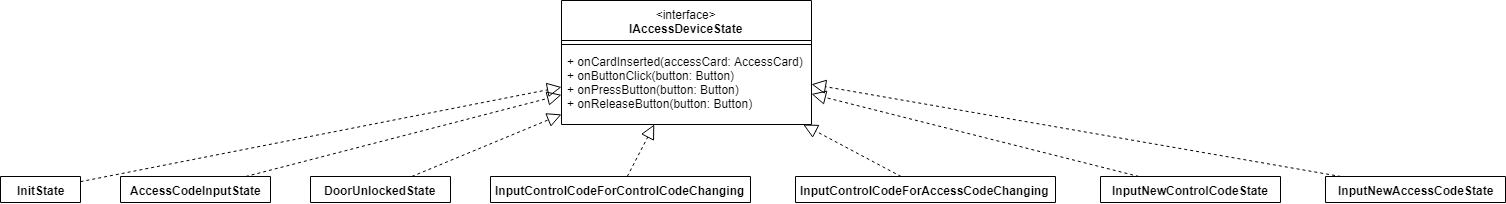

The diagram above was exported from draw.io. Its source (the exported page's mxGraphModel, read from the mxfile embedded in the PNG):
<mxGraphModel dx="-2621" dy="410" grid="1" gridSize="10" guides="1" tooltips="1" connect="1" arrows="1" fold="1" page="1" pageScale="1" pageWidth="827" pageHeight="1169" math="0" shadow="0">
  <root>
    <mxCell id="0" />
    <mxCell id="1" parent="0" />
    <mxCell id="yH5EcXZFV3xx11jfEPcs-264" value="&lt;span style=&quot;font-weight: normal&quot;&gt;&amp;lt;interface&amp;gt;&lt;/span&gt;&lt;br&gt;IAccessDeviceState" style="swimlane;fontStyle=1;align=center;verticalAlign=top;childLayout=stackLayout;horizontal=1;startSize=40;horizontalStack=0;resizeParent=1;resizeParentMax=0;resizeLast=0;collapsible=1;marginBottom=0;fillColor=none;html=1;" vertex="1" parent="1">
      <mxGeometry x="4301" y="124" width="250" height="124" as="geometry" />
    </mxCell>
    <mxCell id="yH5EcXZFV3xx11jfEPcs-265" value="" style="line;strokeWidth=1;fillColor=none;align=left;verticalAlign=middle;spacingTop=-1;spacingLeft=3;spacingRight=3;rotatable=0;labelPosition=right;points=[];portConstraint=eastwest;" vertex="1" parent="yH5EcXZFV3xx11jfEPcs-264">
      <mxGeometry y="40" width="250" height="8" as="geometry" />
    </mxCell>
    <mxCell id="yH5EcXZFV3xx11jfEPcs-266" value="+ onCardInserted(accessCard: AccessCard)&#10;+ onButtonClick(button: Button)&#10;+ onPressButton(button: Button)&#10;+ onReleaseButton(button: Button)" style="text;strokeColor=none;fillColor=none;align=left;verticalAlign=top;spacingLeft=4;spacingRight=4;overflow=hidden;rotatable=0;points=[[0,0.5],[1,0.5]];portConstraint=eastwest;" vertex="1" parent="yH5EcXZFV3xx11jfEPcs-264">
      <mxGeometry y="48" width="250" height="76" as="geometry" />
    </mxCell>
    <mxCell id="yH5EcXZFV3xx11jfEPcs-267" value="InitState" style="swimlane;fontStyle=1;align=center;verticalAlign=top;childLayout=stackLayout;horizontal=1;startSize=26;horizontalStack=0;resizeParent=1;resizeParentMax=0;resizeLast=0;collapsible=1;marginBottom=0;fillColor=none;html=1;" vertex="1" collapsed="1" parent="1">
      <mxGeometry x="3740" y="300" width="80" height="26" as="geometry">
        <mxRectangle x="3341" y="428.5" width="250" height="100" as="alternateBounds" />
      </mxGeometry>
    </mxCell>
    <mxCell id="yH5EcXZFV3xx11jfEPcs-268" value="" style="line;strokeWidth=1;fillColor=none;align=left;verticalAlign=middle;spacingTop=-1;spacingLeft=3;spacingRight=3;rotatable=0;labelPosition=right;points=[];portConstraint=eastwest;" vertex="1" parent="yH5EcXZFV3xx11jfEPcs-267">
      <mxGeometry y="26" width="80" height="8" as="geometry" />
    </mxCell>
    <mxCell id="yH5EcXZFV3xx11jfEPcs-269" value="+ onCardInserted(accessCard: AccessCard)&#10;+ onButtonClick(button: Button)&#10;+ onPressButton(button: Button)&#10;+ onReleaseButton(button: Button)" style="text;strokeColor=none;fillColor=none;align=left;verticalAlign=top;spacingLeft=4;spacingRight=4;overflow=hidden;rotatable=0;points=[[0,0.5],[1,0.5]];portConstraint=eastwest;" vertex="1" parent="yH5EcXZFV3xx11jfEPcs-267">
      <mxGeometry y="34" width="80" height="66" as="geometry" />
    </mxCell>
    <mxCell id="yH5EcXZFV3xx11jfEPcs-270" value="" style="endArrow=block;dashed=1;endFill=0;endSize=12;html=1;" edge="1" parent="1" source="yH5EcXZFV3xx11jfEPcs-267" target="yH5EcXZFV3xx11jfEPcs-264">
      <mxGeometry width="160" relative="1" as="geometry">
        <mxPoint x="3441" y="389.5" as="sourcePoint" />
        <mxPoint x="3601" y="389.5" as="targetPoint" />
      </mxGeometry>
    </mxCell>
    <mxCell id="yH5EcXZFV3xx11jfEPcs-271" value="AccessCodeInputState" style="swimlane;fontStyle=1;align=center;verticalAlign=top;childLayout=stackLayout;horizontal=1;startSize=26;horizontalStack=0;resizeParent=1;resizeParentMax=0;resizeLast=0;collapsible=1;marginBottom=0;fillColor=none;html=1;" vertex="1" collapsed="1" parent="1">
      <mxGeometry x="3860" y="300" width="150" height="26" as="geometry">
        <mxRectangle x="3631" y="431.5" width="250" height="100" as="alternateBounds" />
      </mxGeometry>
    </mxCell>
    <mxCell id="yH5EcXZFV3xx11jfEPcs-272" value="" style="line;strokeWidth=1;fillColor=none;align=left;verticalAlign=middle;spacingTop=-1;spacingLeft=3;spacingRight=3;rotatable=0;labelPosition=right;points=[];portConstraint=eastwest;" vertex="1" parent="yH5EcXZFV3xx11jfEPcs-271">
      <mxGeometry y="26" width="150" height="8" as="geometry" />
    </mxCell>
    <mxCell id="yH5EcXZFV3xx11jfEPcs-273" value="+ onCardInserted(accessCard: AccessCard)&#10;+ onButtonClick(button: Button)&#10;+ onPressButton(button: Button)&#10;+ onReleaseButton(button: Button)" style="text;strokeColor=none;fillColor=none;align=left;verticalAlign=top;spacingLeft=4;spacingRight=4;overflow=hidden;rotatable=0;points=[[0,0.5],[1,0.5]];portConstraint=eastwest;" vertex="1" parent="yH5EcXZFV3xx11jfEPcs-271">
      <mxGeometry y="34" width="150" height="66" as="geometry" />
    </mxCell>
    <mxCell id="yH5EcXZFV3xx11jfEPcs-274" value="" style="endArrow=block;dashed=1;endFill=0;endSize=12;html=1;" edge="1" parent="1" source="yH5EcXZFV3xx11jfEPcs-271" target="yH5EcXZFV3xx11jfEPcs-264">
      <mxGeometry width="160" relative="1" as="geometry">
        <mxPoint x="3548.769953051643" y="438.5" as="sourcePoint" />
        <mxPoint x="3695.7652582159626" y="337.5" as="targetPoint" />
      </mxGeometry>
    </mxCell>
    <mxCell id="yH5EcXZFV3xx11jfEPcs-275" value="DoorUnlockedState" style="swimlane;fontStyle=1;align=center;verticalAlign=top;childLayout=stackLayout;horizontal=1;startSize=26;horizontalStack=0;resizeParent=1;resizeParentMax=0;resizeLast=0;collapsible=1;marginBottom=0;fillColor=none;html=1;" vertex="1" collapsed="1" parent="1">
      <mxGeometry x="4050" y="300" width="140" height="26" as="geometry">
        <mxRectangle x="3891" y="428.5" width="250" height="100" as="alternateBounds" />
      </mxGeometry>
    </mxCell>
    <mxCell id="yH5EcXZFV3xx11jfEPcs-276" value="" style="line;strokeWidth=1;fillColor=none;align=left;verticalAlign=middle;spacingTop=-1;spacingLeft=3;spacingRight=3;rotatable=0;labelPosition=right;points=[];portConstraint=eastwest;" vertex="1" parent="yH5EcXZFV3xx11jfEPcs-275">
      <mxGeometry y="26" width="140" height="8" as="geometry" />
    </mxCell>
    <mxCell id="yH5EcXZFV3xx11jfEPcs-277" value="+ onCardInserted(accessCard: AccessCard)&#10;+ onButtonClick(button: Button)&#10;+ onPressButton(button: Button)&#10;+ onReleaseButton(button: Button)" style="text;strokeColor=none;fillColor=none;align=left;verticalAlign=top;spacingLeft=4;spacingRight=4;overflow=hidden;rotatable=0;points=[[0,0.5],[1,0.5]];portConstraint=eastwest;" vertex="1" parent="yH5EcXZFV3xx11jfEPcs-275">
      <mxGeometry y="34" width="140" height="66" as="geometry" />
    </mxCell>
    <mxCell id="yH5EcXZFV3xx11jfEPcs-278" value="" style="endArrow=block;dashed=1;endFill=0;endSize=12;html=1;" edge="1" parent="1" source="yH5EcXZFV3xx11jfEPcs-275" target="yH5EcXZFV3xx11jfEPcs-264">
      <mxGeometry width="160" relative="1" as="geometry">
        <mxPoint x="3770.6296296296296" y="441.5" as="sourcePoint" />
        <mxPoint x="3780.259259259259" y="337.5" as="targetPoint" />
      </mxGeometry>
    </mxCell>
    <mxCell id="yH5EcXZFV3xx11jfEPcs-279" value="InputControlCodeForControlCodeChanging" style="swimlane;fontStyle=1;align=center;verticalAlign=top;childLayout=stackLayout;horizontal=1;startSize=26;horizontalStack=0;resizeParent=1;resizeParentMax=0;resizeLast=0;collapsible=1;marginBottom=0;fillColor=none;html=1;" vertex="1" collapsed="1" parent="1">
      <mxGeometry x="4230" y="300" width="260" height="26" as="geometry">
        <mxRectangle x="4171" y="435.5" width="340" height="100" as="alternateBounds" />
      </mxGeometry>
    </mxCell>
    <mxCell id="yH5EcXZFV3xx11jfEPcs-280" value="" style="line;strokeWidth=1;fillColor=none;align=left;verticalAlign=middle;spacingTop=-1;spacingLeft=3;spacingRight=3;rotatable=0;labelPosition=right;points=[];portConstraint=eastwest;" vertex="1" parent="yH5EcXZFV3xx11jfEPcs-279">
      <mxGeometry y="26" width="260" height="8" as="geometry" />
    </mxCell>
    <mxCell id="yH5EcXZFV3xx11jfEPcs-281" value="+ onCardInserted(accessCard: AccessCard)&#10;+ onButtonClick(button: Button)&#10;+ onPressButton(button: Button)&#10;+ onReleaseButton(button: Button)" style="text;strokeColor=none;fillColor=none;align=left;verticalAlign=top;spacingLeft=4;spacingRight=4;overflow=hidden;rotatable=0;points=[[0,0.5],[1,0.5]];portConstraint=eastwest;" vertex="1" parent="yH5EcXZFV3xx11jfEPcs-279">
      <mxGeometry y="34" width="260" height="66" as="geometry" />
    </mxCell>
    <mxCell id="yH5EcXZFV3xx11jfEPcs-282" value="InputControlCodeForAccessCodeChanging" style="swimlane;fontStyle=1;align=center;verticalAlign=top;childLayout=stackLayout;horizontal=1;startSize=26;horizontalStack=0;resizeParent=1;resizeParentMax=0;resizeLast=0;collapsible=1;marginBottom=0;fillColor=none;html=1;" vertex="1" collapsed="1" parent="1">
      <mxGeometry x="4535" y="300" width="260" height="26" as="geometry">
        <mxRectangle x="4551" y="435.5" width="340" height="100" as="alternateBounds" />
      </mxGeometry>
    </mxCell>
    <mxCell id="yH5EcXZFV3xx11jfEPcs-283" value="" style="line;strokeWidth=1;fillColor=none;align=left;verticalAlign=middle;spacingTop=-1;spacingLeft=3;spacingRight=3;rotatable=0;labelPosition=right;points=[];portConstraint=eastwest;" vertex="1" parent="yH5EcXZFV3xx11jfEPcs-282">
      <mxGeometry y="26" width="260" height="8" as="geometry" />
    </mxCell>
    <mxCell id="yH5EcXZFV3xx11jfEPcs-284" value="+ onCardInserted(accessCard: AccessCard)&#10;+ onButtonClick(button: Button)&#10;+ onPressButton(button: Button)&#10;+ onReleaseButton(button: Button)" style="text;strokeColor=none;fillColor=none;align=left;verticalAlign=top;spacingLeft=4;spacingRight=4;overflow=hidden;rotatable=0;points=[[0,0.5],[1,0.5]];portConstraint=eastwest;" vertex="1" parent="yH5EcXZFV3xx11jfEPcs-282">
      <mxGeometry y="34" width="260" height="66" as="geometry" />
    </mxCell>
    <mxCell id="yH5EcXZFV3xx11jfEPcs-285" value="InputNewControlCodeState" style="swimlane;fontStyle=1;align=center;verticalAlign=top;childLayout=stackLayout;horizontal=1;startSize=26;horizontalStack=0;resizeParent=1;resizeParentMax=0;resizeLast=0;collapsible=1;marginBottom=0;fillColor=none;html=1;" vertex="1" collapsed="1" parent="1">
      <mxGeometry x="4840" y="300" width="180" height="26" as="geometry">
        <mxRectangle x="4911" y="435.5" width="340" height="100" as="alternateBounds" />
      </mxGeometry>
    </mxCell>
    <mxCell id="yH5EcXZFV3xx11jfEPcs-286" value="" style="line;strokeWidth=1;fillColor=none;align=left;verticalAlign=middle;spacingTop=-1;spacingLeft=3;spacingRight=3;rotatable=0;labelPosition=right;points=[];portConstraint=eastwest;" vertex="1" parent="yH5EcXZFV3xx11jfEPcs-285">
      <mxGeometry y="26" width="180" height="8" as="geometry" />
    </mxCell>
    <mxCell id="yH5EcXZFV3xx11jfEPcs-287" value="+ onCardInserted(accessCard: AccessCard)&#10;+ onButtonClick(button: Button)&#10;+ onPressButton(button: Button)&#10;+ onReleaseButton(button: Button)" style="text;strokeColor=none;fillColor=none;align=left;verticalAlign=top;spacingLeft=4;spacingRight=4;overflow=hidden;rotatable=0;points=[[0,0.5],[1,0.5]];portConstraint=eastwest;" vertex="1" parent="yH5EcXZFV3xx11jfEPcs-285">
      <mxGeometry y="34" width="180" height="66" as="geometry" />
    </mxCell>
    <mxCell id="yH5EcXZFV3xx11jfEPcs-288" value="InputNewAccessCodeState" style="swimlane;fontStyle=1;align=center;verticalAlign=top;childLayout=stackLayout;horizontal=1;startSize=26;horizontalStack=0;resizeParent=1;resizeParentMax=0;resizeLast=0;collapsible=1;marginBottom=0;fillColor=none;html=1;" vertex="1" collapsed="1" parent="1">
      <mxGeometry x="5065" y="300" width="180" height="26" as="geometry">
        <mxRectangle x="5281" y="435.5" width="340" height="100" as="alternateBounds" />
      </mxGeometry>
    </mxCell>
    <mxCell id="yH5EcXZFV3xx11jfEPcs-289" value="" style="line;strokeWidth=1;fillColor=none;align=left;verticalAlign=middle;spacingTop=-1;spacingLeft=3;spacingRight=3;rotatable=0;labelPosition=right;points=[];portConstraint=eastwest;" vertex="1" parent="yH5EcXZFV3xx11jfEPcs-288">
      <mxGeometry y="26" width="180" height="8" as="geometry" />
    </mxCell>
    <mxCell id="yH5EcXZFV3xx11jfEPcs-290" value="+ onCardInserted(accessCard: AccessCard)&#10;+ onButtonClick(button: Button)&#10;+ onPressButton(button: Button)&#10;+ onReleaseButton(button: Button)" style="text;strokeColor=none;fillColor=none;align=left;verticalAlign=top;spacingLeft=4;spacingRight=4;overflow=hidden;rotatable=0;points=[[0,0.5],[1,0.5]];portConstraint=eastwest;" vertex="1" parent="yH5EcXZFV3xx11jfEPcs-288">
      <mxGeometry y="34" width="180" height="66" as="geometry" />
    </mxCell>
    <mxCell id="yH5EcXZFV3xx11jfEPcs-291" value="" style="endArrow=block;dashed=1;endFill=0;endSize=12;html=1;" edge="1" parent="1" source="yH5EcXZFV3xx11jfEPcs-279" target="yH5EcXZFV3xx11jfEPcs-264">
      <mxGeometry width="160" relative="1" as="geometry">
        <mxPoint x="3969.6619718309867" y="438.5" as="sourcePoint" />
        <mxPoint x="3855.859154929577" y="337.5000000000002" as="targetPoint" />
      </mxGeometry>
    </mxCell>
    <mxCell id="yH5EcXZFV3xx11jfEPcs-292" value="" style="endArrow=block;dashed=1;endFill=0;endSize=12;html=1;" edge="1" parent="1" source="yH5EcXZFV3xx11jfEPcs-282" target="yH5EcXZFV3xx11jfEPcs-264">
      <mxGeometry width="160" relative="1" as="geometry">
        <mxPoint x="4379.100775193799" y="445.5" as="sourcePoint" />
        <mxPoint x="4461.15503875969" y="299.4999999999999" as="targetPoint" />
      </mxGeometry>
    </mxCell>
    <mxCell id="yH5EcXZFV3xx11jfEPcs-293" value="" style="endArrow=block;dashed=1;endFill=0;endSize=12;html=1;" edge="1" parent="1" source="yH5EcXZFV3xx11jfEPcs-285" target="yH5EcXZFV3xx11jfEPcs-264">
      <mxGeometry width="160" relative="1" as="geometry">
        <mxPoint x="4685.457364341085" y="445.5" as="sourcePoint" />
        <mxPoint x="4552.4728682170535" y="299.4999999999999" as="targetPoint" />
      </mxGeometry>
    </mxCell>
    <mxCell id="yH5EcXZFV3xx11jfEPcs-294" value="" style="endArrow=block;dashed=1;endFill=0;endSize=12;html=1;" edge="1" parent="1" source="yH5EcXZFV3xx11jfEPcs-288" target="yH5EcXZFV3xx11jfEPcs-264">
      <mxGeometry width="160" relative="1" as="geometry">
        <mxPoint x="4975.689922480619" y="445.5" as="sourcePoint" />
        <mxPoint x="4621" y="291.70168067226894" as="targetPoint" />
      </mxGeometry>
    </mxCell>
  </root>
</mxGraphModel>